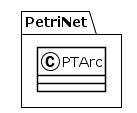

The diagram above was rendered by PlantUML. Its source (embedded in the PNG):
@startuml
!theme plain
package PetriNet {
class PTArc {
}
}
@enduml